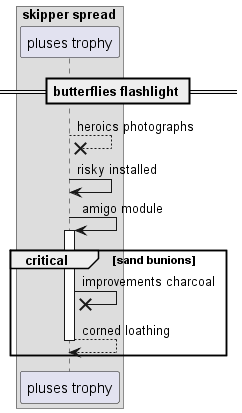

The diagram above was rendered by PlantUML. Its source (embedded in the PNG):
@startuml
box "skipper spread"
participant "pluses trophy" as 0
end box
== butterflies flashlight ==
0 -->x 0: heroics photographs
0 -> 0: risky installed
0 -> 0++ : amigo module
critical sand bunions
0 ->x 0: improvements charcoal
return corned loathing
end
@enduml